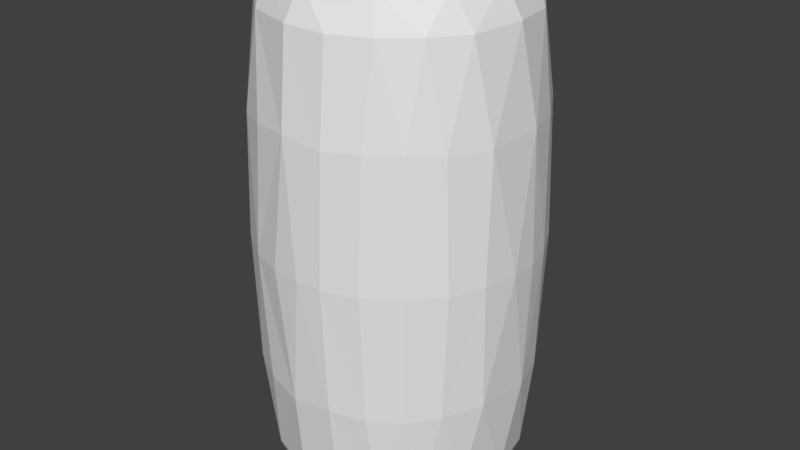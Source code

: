 # Source: HBToSteer_1.blend  (saved by Blender 2.77.0; exported with 4.5.12 LTS)
import bpy
from mathutils import Matrix  # noqa: F401  (used for matrix-valued properties, if any)

bpy.ops.wm.read_factory_settings(use_empty=True)
scene = bpy.context.scene
scene.name = 'Scene'

# ---- collections
col_collection_1 = bpy.data.collections.new('Collection 1'); scene.collection.children.link(col_collection_1)

# ---- world
world_world = bpy.data.worlds.new('World'); scene.world = world_world
world_world.color = (0.05088, 0.05088, 0.05088)
world_world.use_sun_shadow = False
world_world.sun_shadow_jitter_overblur = 0.0
world_world.cycles.sampling_method = 'MANUAL'

# ---- meshes
me_torus_002 = bpy.data.meshes.new('Torus.002')
me_torus_002.from_pydata([(1.249, -0.09642, 0.0), (1.215, 0.1349, 0.1261), (1.129, -1.253e-07, 0.2177), (1.008, -0.0661, 0.25), (0.8733, -0.1038, 0.2162), (0.7844, 0.05141, 0.1265), (0.7467, 0.09831, 0.0), (0.7844, 0.05141, -0.1265), (0.8733, -0.1038, -0.2162), (1.008, -0.0661, -0.25), (1.129, -1.253e-07, -0.2177), (1.215, 0.1349, -0.1261), (1.239, 0.1632, 0.0), (0.8479, 0.2272, 0.2156), (0.8479, 0.2272, -0.2156), (1.185, 0.4023, 0.0), (1.052, 0.4173, 0.2162), (0.9268, 0.3917, 0.2502), (0.7415, 0.2572, 0.1241), (0.7415, 0.2572, -0.1241), (0.9268, 0.3917, -0.2502), (1.052, 0.4173, -0.2162), (1.124, 0.4655, 0.125), (0.6778, 0.3245, 0.0), (1.124, 0.4655, -0.125), (1.049, 0.6837, 0.0), (0.952, 0.7624, 0.1294), (0.7332, 0.4805, 0.2164), (0.6499, 0.4389, 0.1241), (0.6499, 0.4389, -0.1241), (0.7332, 0.4805, -0.2164), (0.952, 0.7624, -0.1294), (0.798, 0.798, 0.2177), (0.5634, 0.8518, 0.2489), (0.5302, 0.5378, 0.0), (0.5634, 0.8518, -0.2489), (0.798, 0.798, -0.2177), (0.8264, 0.9424, 0.0), (0.5442, 0.6909, 0.2162), (0.5227, 0.586, 0.1257), (0.5227, 0.586, -0.1257), (0.5442, 0.6909, -0.2162), (0.6815, 1.009, 0.1263), (0.6815, 1.009, -0.1263), (0.5409, 1.13, 0.0), (0.3791, 1.07, 0.2195), (0.3498, 0.7037, 0.1257), (0.3321, 0.6735, 0.0), (0.3498, 0.7037, -0.1257), (0.3791, 1.07, -0.2195), (0.325, 1.177, 0.1305), (0.18, 0.8665, 0.217), (0.18, 0.8665, -0.217), (0.325, 1.177, -0.1306), (0.2301, 1.231, 0.0), (0.1504, 0.7705, 0.1248), (0.1046, 0.7479, 0.0), (0.1504, 0.7705, -0.1248), (-0.05556, 1.008, 0.2502), (-0.05556, 1.008, -0.2502), (5.96e-08, 1.25, 0.0), (-0.07537, 1.217, 0.1254), (-0.1633, 1.119, 0.2172), (-0.1531, 0.777, 0.1246), (-0.1531, 0.777, -0.1246), (-0.1633, 1.119, -0.2172), (-0.07537, 1.217, -0.1254), (-0.2442, 1.228, 0.0), (-0.2282, 0.8516, 0.2172), (-0.1552, 0.7353, 0.0), (-0.2282, 0.8516, -0.2172), (-0.3959, 1.154, 0.124), (-0.3959, 1.154, -0.124), (-0.5409, 1.13, 0.0), (-0.5648, 0.9783, 0.2166), (-0.5549, 0.8456, 0.2498), (-0.3766, 0.6523, 0.0), (-0.5549, 0.8456, -0.2498), (-0.5648, 0.9783, -0.2166), (-0.6859, 1.008, 0.124), (-0.5442, 0.6909, 0.2162), (-0.4365, 0.6532, 0.1249), (-0.4365, 0.6532, -0.1249), (-0.5442, 0.6909, -0.2162), (-0.6859, 1.008, -0.124), (-0.761, 0.9917, 0.0), (-0.932, 0.8367, 0.0), (-0.9256, 0.7929, 0.1251), (-0.9057, 0.677, 0.2169), (-0.6271, 0.4745, 0.1234), (-0.6018, 0.4591, 0.0), (-0.6271, 0.4745, -0.1234), (-0.9057, 0.677, -0.2169), (-0.9256, 0.7929, -0.1251), (-0.8709, 0.5028, 0.25), (-0.728, 0.4865, 0.216), (-0.728, 0.4865, -0.216), (-0.8709, 0.5028, -0.25), (-1.124, 0.5544, 0.0), (-1.095, 0.5331, 0.1263), (-1.095, 0.5331, -0.1263), (-1.07, 0.3527, 0.2167), (-0.8708, 0.1474, 0.2153), (-0.7414, 0.2587, 0.1257), (-0.7143, 0.2333, 0.0), (-0.7414, 0.2587, -0.1257), (-0.8708, 0.1474, -0.2153), (-1.07, 0.3527, -0.2167), (-1.23, 0.2359, 0.0), (-1.194, 0.248, 0.124), (-1.008, 0.06609, 0.2505), (-1.008, 0.06609, -0.2505), (-1.194, 0.248, -0.124), (-1.129, 0.002766, 0.2172), (-0.7887, 2.315e-09, 0.1248), (-0.7532, 9.365e-09, 0.0), (-0.7887, 2.315e-09, -0.1248), (-1.129, 0.002766, -0.2172), (-1.25, -0.08797, 0.0), (-1.22, -0.123, 0.1209), (-1.22, -0.123, -0.1209), (-0.8466, -0.2384, 0.2162), (-0.8466, -0.2384, -0.2162), (-1.181, -0.4163, 0.0), (-1.07, -0.3528, 0.2167), (-0.932, -0.3758, 0.2498), (-0.7244, -0.3059, 0.1234), (-0.7143, -0.2333, 0.0), (-0.7244, -0.3059, -0.1234), (-0.932, -0.3758, -0.2498), (-1.07, -0.3528, -0.2167), (-1.071, -0.5921, 0.1228), (-1.071, -0.5921, -0.1228), (-1.083, -0.625, 0.0), (-0.9057, -0.677, 0.2169), (-0.728, -0.4865, 0.216), (-0.5965, -0.4638, 0.0), (-0.728, -0.4865, -0.216), (-0.9057, -0.677, -0.2169), (-0.8726, -0.9043, -7.409e-10), (-0.596, -0.8285, 0.25), (-0.5947, -0.5127, 0.1257), (-0.5947, -0.5127, -0.1257), (-0.596, -0.8285, -0.25), (-0.7639, -0.9558, 0.1237), (-0.5442, -0.6909, 0.2162), (-0.5442, -0.6909, -0.2162), (-0.7639, -0.9558, -0.1237), (-0.5804, -0.9713, 0.2162), (-0.4365, -0.6532, 0.1249), (-0.4172, -0.6244, 0.0), (-0.4365, -0.6532, -0.1249), (-0.5804, -0.9713, -0.2162), (-0.5536, -1.123, 0.0), (-0.4655, -1.124, 0.125), (-0.2282, -0.8516, 0.2172), (-0.1634, -0.7756, 0.1249), (-0.2071, -0.7251, 0.0), (-0.2484, -0.7439, -0.1241), (-0.2282, -0.8516, -0.2172), (-0.4655, -1.124, -0.125), (-0.2586, -1.225, 0.0), (-0.1139, -1.216, 0.1291), (-0.1318, -1.123, 0.2172), (-0.05556, -1.008, 0.2502), (-0.05556, -1.008, -0.2502), (-0.1318, -1.123, -0.2172), (-0.1139, -1.216, -0.1291), (-0.05414, -0.7832, -0.1248), (5.96e-08, -1.25, 0.0), (0.1146, -0.8703, 0.2156), (0.08851, -0.7492, 0.0), (0.1146, -0.8703, -0.2156), (0.2301, -1.231, 0.0), (0.248, -1.194, 0.124), (0.2317, -1.103, 0.2163), (0.1467, -0.7714, 0.1257), (0.1467, -0.7714, -0.1257), (0.2317, -1.103, -0.2163), (0.248, -1.194, -0.124), (0.5085, -0.8807, 0.25), (0.5085, -0.8807, -0.25), (0.5408, -1.13, 0.0), (0.5462, -1.089, 0.1264), (0.5777, -0.972, 0.2169), (0.4911, -0.7382, 0.216), (0.3859, -0.6871, 0.1261), (0.3402, -0.6701, 0.0), (0.3859, -0.6871, -0.1261), (0.4911, -0.7382, -0.216), (0.5777, -0.972, -0.2169), (0.5462, -1.089, -0.1264), (0.8265, -0.9424, 0.0), (0.8074, -0.9115, 0.1263), (0.4951, -0.5646, 0.0), (0.8074, -0.9115, -0.1263), (0.8464, -0.7423, 0.2171), (0.6199, -0.4853, 0.1233), (0.6199, -0.4853, -0.1233), (0.8464, -0.7423, -0.2171), (1.049, -0.6837, 0.0), (1.008, -0.6859, 0.124), (0.8708, -0.5028, 0.2497), (0.7686, -0.4285, 0.2168), (0.6468, -0.3877, 0.0), (0.7686, -0.4285, -0.2168), (0.8708, -0.5028, -0.2497), (1.008, -0.6859, -0.124), (1.039, -0.4486, 0.2162), (1.039, -0.4486, -0.2162), (1.185, -0.4023, 0.0), (1.173, -0.3533, 0.1228), (0.7598, -0.2077, 0.1245), (0.7598, -0.2077, -0.1245), (1.173, -0.3533, -0.1228), (0.7376, -0.1467, 0.0)], [], [(9, 20, 21, 10), (4, 13, 5), (7, 14, 8), (15, 25, 26, 22), (12, 15, 1), (13, 27, 28, 18), (3, 17, 13), (5, 18, 6), (6, 19, 7), (14, 20, 9), (14, 19, 29, 30), (11, 15, 12), (15, 22, 1), (15, 24, 31, 25), (22, 26, 16), (17, 27, 13), (16, 32, 33, 17), (18, 28, 23), (23, 29, 19), (21, 20, 35, 36), (14, 30, 20), (21, 31, 24), (28, 27, 38, 39), (26, 32, 16), (25, 37, 26), (17, 33, 27), (30, 35, 20), (41, 30, 29, 40), (34, 39, 46, 47), (33, 38, 27), (33, 32, 45), (30, 41, 35), (48, 40, 34, 47), (37, 42, 26), (31, 43, 37), (37, 44, 42), (56, 47, 46, 55), (43, 44, 37), (50, 44, 54), (33, 51, 38), (41, 52, 35), (48, 47, 56, 57), (61, 50, 54, 60), (50, 61, 62, 45), (33, 58, 51), (52, 59, 35), (53, 49, 65, 66), (54, 53, 66, 60), (55, 63, 56), (56, 64, 57), (58, 62, 74, 75), (59, 77, 78, 65), (63, 68, 80, 81), (60, 67, 61), (58, 68, 51), (63, 69, 56), (56, 69, 64), (52, 70, 59), (66, 67, 60), (61, 71, 62), (65, 72, 66), (71, 74, 62), (64, 82, 83, 70), (63, 76, 69), (69, 76, 64), (79, 85, 86, 87), (65, 78, 72), (73, 79, 71), (71, 79, 74), (74, 79, 87, 88), (76, 81, 89, 90), (78, 84, 72), (72, 84, 73), (76, 90, 91, 82), (78, 92, 93, 84), (80, 89, 81), (86, 85, 84, 93), (95, 80, 75, 94), (82, 91, 83), (77, 83, 96, 97), (86, 98, 99, 87), (86, 93, 100, 98), (80, 95, 89), (91, 96, 83), (89, 95, 102, 103), (89, 103, 104, 90), (87, 99, 88), (92, 100, 93), (91, 90, 104, 105), (99, 101, 88), (94, 102, 95), (106, 96, 91, 105), (99, 98, 108, 109), (100, 112, 108, 98), (103, 114, 115, 104), (96, 106, 97), (92, 107, 100), (105, 104, 115, 116), (99, 109, 101), (94, 110, 102), (106, 111, 97), (107, 112, 100), (109, 108, 118, 119), (109, 113, 101), (112, 120, 118, 108), (113, 124, 125, 110), (111, 117, 107), (107, 117, 112), (115, 114, 126, 127), (115, 127, 128, 116), (102, 121, 114), (116, 122, 106), (118, 123, 119), (117, 111, 129, 130), (121, 126, 114), (136, 141, 149, 150), (131, 123, 133), (116, 128, 122), (122, 129, 111), (120, 123, 118), (124, 134, 125), (121, 135, 126), (128, 137, 122), (129, 138, 130), (133, 139, 131), (135, 141, 126), (128, 142, 137), (132, 139, 133), (140, 145, 135), (137, 146, 143), (151, 142, 136, 150), (145, 155, 156, 149), (134, 148, 140), (143, 152, 138), (157, 150, 149, 156), (151, 150, 157, 158), (139, 153, 144), (147, 153, 139), (140, 155, 145), (146, 151, 158, 159), (153, 161, 162, 154), (148, 154, 162, 163), (140, 148, 163, 164), (146, 159, 143), (166, 152, 143, 165), (152, 166, 167, 160), (153, 160, 167, 161), (140, 164, 155), (159, 165, 143), (169, 173, 174, 162), (3, 2, 16, 17), (158, 168, 159), (163, 162, 174, 175), (155, 170, 156), (168, 172, 159), (166, 178, 179, 167), (169, 167, 179, 173), (163, 175, 164), (170, 176, 156), (173, 182, 183, 174), (168, 177, 172), (165, 178, 166), (174, 183, 184, 175), (176, 170, 185, 186), (175, 180, 164), (165, 181, 178), (171, 176, 186, 187), (188, 177, 171, 187), (180, 185, 170), (189, 172, 177, 188), (179, 178, 190, 191), (173, 179, 191, 182), (182, 192, 193, 183), (172, 189, 181), (182, 191, 195, 192), (193, 192, 200, 201), (180, 202, 203, 185), (183, 193, 184), (186, 194, 187), (187, 194, 188), (190, 195, 191), (181, 189, 205, 206), (193, 196, 184), (190, 199, 195), (195, 207, 200, 192), (193, 201, 196), (196, 202, 180), (201, 200, 210, 211), (185, 203, 197), (198, 205, 189), (207, 214, 210, 200), (181, 206, 199), (199, 207, 195), (203, 202, 3, 4), (201, 208, 196), (196, 208, 202), (206, 209, 199), (205, 8, 9, 206), (203, 212, 197), (198, 213, 205), (212, 5, 6, 215), (213, 215, 6, 7), (203, 4, 212), (213, 8, 205), (211, 2, 208), (4, 5, 212), (213, 7, 8), (4, 3, 13), (8, 14, 9), (2, 1, 16), (5, 13, 18), (7, 19, 14), (10, 21, 11), (1, 22, 16), (6, 18, 23), (6, 23, 19), (11, 21, 24), (11, 24, 15), (23, 28, 34), (23, 34, 29), (21, 36, 31), (26, 42, 32), (31, 36, 43), (32, 42, 45), (39, 38, 46), (40, 48, 41), (36, 49, 43), (42, 44, 50), (38, 51, 46), (41, 48, 52), (43, 53, 44), (46, 51, 55), (48, 57, 52), (33, 45, 58), (35, 59, 49), (45, 62, 58), (55, 51, 63), (57, 64, 52), (49, 59, 65), (51, 68, 63), (52, 64, 70), (61, 67, 71), (66, 72, 67), (67, 73, 71), (58, 75, 68), (59, 70, 77), (67, 72, 73), (68, 75, 80), (63, 81, 76), (64, 76, 82), (70, 83, 77), (73, 85, 79), (73, 84, 85), (74, 88, 75), (78, 77, 92), (75, 88, 94), (77, 97, 92), (88, 101, 94), (92, 97, 107), (94, 101, 110), (97, 111, 107), (101, 113, 110), (103, 102, 114), (105, 116, 106), (109, 119, 113), (112, 117, 120), (102, 110, 121), (106, 122, 111), (113, 119, 124), (110, 125, 121), (117, 130, 120), (119, 123, 131), (119, 131, 124), (120, 130, 132), (120, 132, 123), (121, 125, 135), (127, 126, 136), (127, 136, 128), (122, 137, 129), (125, 134, 140), (125, 140, 135), (129, 137, 143), (129, 143, 138), (131, 139, 144), (131, 144, 134), (135, 145, 141), (137, 142, 146), (132, 138, 147), (132, 147, 139), (141, 145, 149), (142, 151, 146), (144, 153, 154), (144, 154, 148), (147, 152, 160), (147, 160, 153), (158, 157, 168), (155, 164, 170), (157, 156, 171), (157, 171, 168), (159, 172, 165), (164, 180, 170), (165, 172, 181), (175, 184, 180), (178, 181, 190), (184, 196, 180), (186, 185, 197), (186, 197, 194), (188, 194, 198), (188, 198, 189), (190, 181, 199), (194, 197, 204), (194, 204, 198), (199, 209, 207), (201, 211, 208), (197, 212, 204), (198, 204, 213), (207, 209, 214), (202, 208, 3), (204, 212, 215), (204, 215, 213), (206, 9, 209), (210, 0, 211), (208, 2, 3), (209, 9, 10), (209, 10, 214), (210, 214, 0), (211, 0, 1), (211, 1, 2), (214, 10, 11), (214, 11, 0), (28, 39, 34), (29, 34, 40), (126, 141, 136), (128, 136, 142), (156, 176, 171), (168, 171, 177), (37, 25, 31), (36, 35, 49), (42, 50, 45), (43, 49, 53), (44, 53, 54), (124, 131, 134), (130, 138, 132), (123, 132, 133), (134, 144, 148), (138, 152, 147), (161, 169, 162), (161, 167, 169), (0, 11, 12), (0, 12, 1)])
me_torus_002.use_remesh_preserve_volume = False
me_torus_002.use_remesh_preserve_attributes = False
me_torus_002.use_mirror_vertex_groups = False
me_torus_002.update()

# ---- objects
ob_torus_002 = bpy.data.objects.new('Torus.002', me_torus_002)

# ---- transforms, parenting, visibility, modifiers, constraints
ob_torus_002.location = (0.0, 0.0, 0.0)
ob_torus_002.scale = (2.537, 2.537, 23.28)
ob_torus_002.lineart.crease_threshold = 0.0

# ---- collection membership
col_collection_1.objects.link(ob_torus_002)

# ---- scene / render settings (as saved in the file)
scene.frame_start = 1; scene.frame_end = 250; scene.frame_set(1)
scene.render.engine = 'BLENDER_EEVEE_NEXT'
scene.render.resolution_percentage = 50
scene.render.dither_intensity = 0.0
scene.cycles.use_denoising = False
scene.cycles.samples = 128
scene.cycles.sampling_pattern = 'TABULATED_SOBOL'
scene.cycles.light_sampling_threshold = 0.0
scene.cycles.use_adaptive_sampling = False
scene.cycles.use_light_tree = False
scene.cycles.blur_glossy = 0.0
scene.cycles.sample_clamp_indirect = 0.0
scene.view_settings.view_transform = 'Standard'
bpy.context.view_layer.update()

# ---- added for rendering (the .blend has no active camera and no usable light): camera, sun
cam_auto = bpy.data.cameras.new('AutoCamera')
cam_auto.lens = 50.0
cam_auto.sensor_width = 36.0
cam_auto.clip_end = 1000.0
ob_auto_camera = bpy.data.objects.new('AutoCamera', cam_auto)
scene.collection.objects.link(ob_auto_camera)
ob_auto_camera.location = (13.6096, -16.3334, 10.8889)
ob_auto_camera.rotation_euler = (1.09748, -7.21219e-08, 0.694738)
scene.camera = ob_auto_camera
light_auto_sun = bpy.data.lights.new('AutoSun', 'SUN')
light_auto_sun.energy = 3.0
light_auto_sun.angle = 0.0523599
ob_auto_sun = bpy.data.objects.new('AutoSun', light_auto_sun)
scene.collection.objects.link(ob_auto_sun)
ob_auto_sun.rotation_euler = (0.872665, 0.174533, 0.523599)
bpy.context.view_layer.update()
